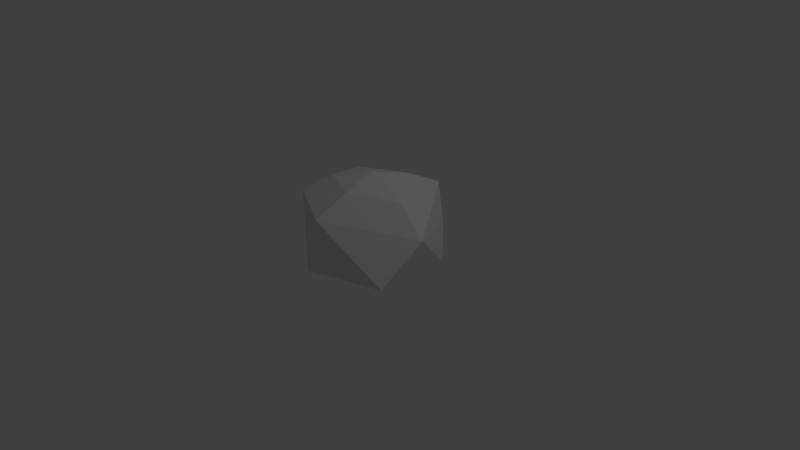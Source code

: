 # Source: Rock1.blend  (saved by Blender 2.73.0; exported with 4.5.12 LTS)
import bpy
from mathutils import Matrix  # noqa: F401  (used for matrix-valued properties, if any)

bpy.ops.wm.read_factory_settings(use_empty=True)
scene = bpy.context.scene
scene.name = 'Scene'

# ---- collections
col_collection_1 = bpy.data.collections.new('Collection 1'); scene.collection.children.link(col_collection_1)

# ---- world
world_world = bpy.data.worlds.new('World'); scene.world = world_world
world_world.color = (0.05088, 0.05088, 0.05088)
world_world.use_sun_shadow = False
world_world.sun_shadow_jitter_overblur = 0.0
world_world.cycles.sampling_method = 'MANUAL'
world_world.cycles.sample_map_resolution = 256

# ---- cameras
cam_camera = bpy.data.cameras.new('Camera')
cam_camera.clip_end = 100.0
cam_camera.lens = 35.0
cam_camera.sensor_width = 32.0
cam_camera.sensor_height = 18.0
cam_camera.ortho_scale = 7.314
cam_camera.dof.focus_distance = 0.0
cam_camera.dof.aperture_fstop = 128.0

# ---- lights
light_lamp = bpy.data.lights.new('Lamp', 'POINT')
light_lamp.transmission_factor = 0.0
light_lamp.cutoff_distance = 30.0
light_lamp.energy = 100.0
light_lamp.shadow_buffer_clip_start = 1.001
light_lamp.shadow_soft_size = 0.1
light_lamp.shadow_maximum_resolution = 0.006
light_lamp.use_absolute_resolution = True
light_lamp.cycles.use_multiple_importance_sampling = False

# ---- meshes
me_icosphere = bpy.data.meshes.new('Icosphere')
me_icosphere.from_pydata([(0.7236, -0.5257, -0.02047), (-0.2764, -0.8506, -0.02047), (-0.8944, 0.0, -0.02047), (-0.2764, 0.8506, -0.02047), (0.7236, 0.5257, -0.02047), (-0.06123, -0.8506, 0.7513), (-0.7236, -0.5257, 0.8485), (-0.5715, 0.2674, 0.8386), (0.3979, 0.7714, 0.9075), (0.8944, 0.0, 0.5181), (0.0, 0.0, 1.147), (0.01682, -0.4253, 1.01), (-0.4158, 0.1337, 1.054), (-0.4444, -0.2629, 1.059), (0.5127, 0.0, 0.8937), (0.2081, 0.4253, 1.07), (0.07242, 0.841, 0.4437), (-0.4996, -0.688, 0.4166), (-0.809, -0.2629, 0.414), (-0.733, 0.1337, 0.4091), (-0.5193, 0.6609, 0.4091), (0.5699, 0.6882, 0.4248)], [], [(0, 4, 9), (1, 0, 5), (18, 17, 6), (20, 19, 7), (21, 16, 8), (0, 9, 5), (1, 5, 17), (18, 6, 7, 19), (4, 21, 9), (21, 8, 9), (11, 14, 10), (13, 11, 10), (12, 13, 10), (15, 12, 10), (14, 15, 10), (9, 8, 15, 14), (6, 5, 11, 13), (7, 6, 13, 12), (8, 7, 12, 15), (5, 9, 14, 11), (2, 1, 17, 18), (4, 3, 16, 21), (3, 2, 19, 20), (2, 18, 19), (20, 7, 8, 16), (3, 20, 16), (5, 6, 17)])
me_icosphere.use_remesh_preserve_volume = False
me_icosphere.use_remesh_preserve_attributes = False
me_icosphere.use_mirror_vertex_groups = False
me_icosphere.update()

# ---- objects
ob_icosphere = bpy.data.objects.new('Icosphere', me_icosphere)
ob_lamp = bpy.data.objects.new('Lamp', light_lamp)
ob_camera = bpy.data.objects.new('Camera', cam_camera)

# ---- transforms, parenting, visibility, modifiers, constraints
ob_icosphere.location = (0.0, 0.0, 0.0)
ob_icosphere.lineart.crease_threshold = 0.0
ob_lamp.location = (4.076, 1.005, 5.904)
ob_lamp.rotation_euler = (0.6503, 0.05522, 1.866)
ob_lamp.lock_rotations_4d = False
ob_lamp.empty_display_type = 'ARROWS'
ob_lamp.color = (0.0, 0.0, 0.0, 0.0)
ob_lamp.lineart.crease_threshold = 0.0
ob_camera.location = (7.481, -6.508, 5.344)
ob_camera.rotation_euler = (1.109, 0.01082, 0.8149)
ob_camera.lock_rotations_4d = False
ob_camera.empty_display_type = 'ARROWS'
ob_camera.color = (0.0, 0.0, 0.0, 0.0)
ob_camera.display_type = 'WIRE'
ob_camera.lineart.crease_threshold = 0.0

# ---- collection membership
col_collection_1.objects.link(ob_icosphere)
col_collection_1.objects.link(ob_lamp)
col_collection_1.objects.link(ob_camera)

# ---- scene / render settings (as saved in the file)
scene.camera = ob_camera
scene.frame_start = 1; scene.frame_end = 250; scene.frame_set(1)
scene.render.engine = 'BLENDER_EEVEE_NEXT'
scene.render.resolution_percentage = 50
scene.render.dither_intensity = 0.0
scene.cycles.use_denoising = False
scene.cycles.samples = 10
scene.cycles.sampling_pattern = 'TABULATED_SOBOL'
scene.cycles.light_sampling_threshold = 0.0
scene.cycles.use_adaptive_sampling = False
scene.cycles.use_light_tree = False
scene.cycles.blur_glossy = 0.0
scene.cycles.pixel_filter_type = 'GAUSSIAN'
scene.cycles.sample_clamp_indirect = 0.0
scene.view_settings.view_transform = 'Standard'
bpy.context.view_layer.update()
